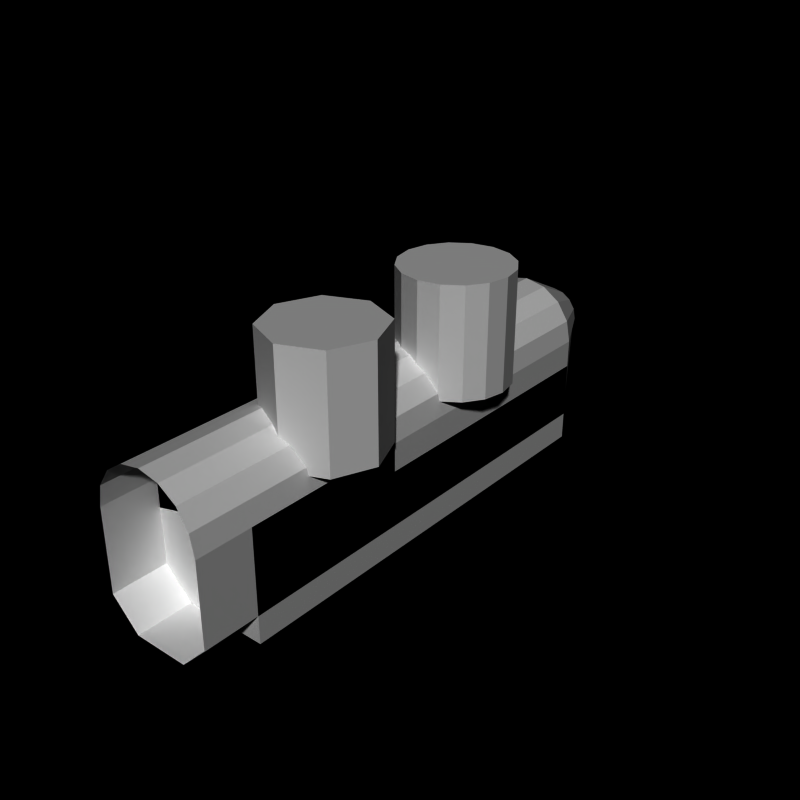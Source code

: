 # Source: pistol2.blend  (saved by Blender 2.66.0; exported with 4.5.12 LTS)
import bpy
from mathutils import Matrix  # noqa: F401  (used for matrix-valued properties, if any)

bpy.ops.wm.read_factory_settings(use_empty=True)
scene = bpy.context.scene
scene.name = 'Scene'

# ---- collections
col_collection_1 = bpy.data.collections.new('Collection 1'); scene.collection.children.link(col_collection_1)

# ---- world
world_world = bpy.data.worlds.new('World'); scene.world = world_world
world_world.color = (0.0, 0.0, 0.0)
world_world.use_sun_shadow = False
world_world.sun_shadow_jitter_overblur = 0.0
world_world.cycles.sampling_method = 'MANUAL'
world_world.cycles.sample_map_resolution = 256

# ---- meshes
me_cylinder_003 = bpy.data.meshes.new('Cylinder.003')
me_cylinder_003.from_pydata([(-1.457e-07, 6.0, 1.0), (-1.457e-07, -2.0, 1.0), (0.3827, 6.0, 0.9239), (0.3827, -2.0, 0.9239), (0.7071, 6.0, 0.7071), (0.7071, -2.0, 0.7071), (0.9239, 6.0, 0.3827), (0.9239, -2.0, 0.3827), (1.0, 6.0, 2.98e-08), (1.0, -2.0, -2.98e-08), (1.0, 6.0, -1.0), (1.0, -2.0, -1.0), (1.0, 6.0, -2.0), (1.0, -2.0, -2.0), (0.1913, 6.0, -2.0), (0.1913, -2.0, -2.0), (-1.629e-07, 6.0, -2.0), (-1.629e-07, -2.0, -2.0), (-0.1913, 6.0, -2.0), (-0.1913, -2.0, -2.0), (-1.0, 6.0, -2.0), (-1.0, -2.0, -2.0), (-1.0, 6.0, -1.0), (-1.0, -2.0, -1.0), (-1.0, 6.0, 5.96e-08), (-1.0, -2.0, -5.96e-08), (-0.9239, 6.0, 0.3827), (-0.9239, -2.0, 0.3827), (-0.7071, 6.0, 0.7071), (-0.7071, -2.0, 0.7071), (-0.3827, 6.0, 0.9239), (-0.3827, -2.0, 0.9239), (7.323e-17, 7.0, 0.5), (0.1913, 7.0, 0.4619), (0.3536, 7.0, 0.3536), (0.4619, 7.0, 0.1913), (0.5, 7.0, -1.49e-07), (0.4619, 7.0, -0.1913), (0.3536, 7.0, -0.3536), (0.1913, 7.0, -0.4619), (-1.629e-07, 7.0, -0.5), (-0.1913, 7.0, -0.4619), (-0.3536, 7.0, -0.3536), (-0.4619, 7.0, -0.1913), (-0.5, 7.0, 2.98e-07), (-0.4619, 7.0, 0.1913), (-0.3536, 7.0, 0.3536), (-0.1913, 7.0, 0.4619)], [], [(24, 26, 45, 44), (22, 23, 25, 24), (6, 7, 9, 8), (2, 3, 5, 4), (20, 21, 23, 22), (10, 11, 13, 12), (14, 15, 17, 16), (1, 31, 29, 27, 25, 23, 21, 19, 17, 15, 13, 11, 9, 7, 5, 3), (8, 9, 11, 10), (24, 25, 27, 26), (4, 5, 7, 6), (0, 1, 3, 2), (18, 19, 21, 20), (12, 13, 15, 14), (28, 29, 31, 30), (30, 31, 1, 0), (26, 27, 29, 28), (16, 17, 19, 18), (32, 33, 34, 35, 36, 37, 38, 39, 40, 41, 42, 43, 44, 45, 46, 47), (26, 28, 46, 45), (22, 24, 44, 43), (18, 20, 42, 41), (14, 16, 40, 39), (10, 12, 38, 37), (0, 2, 33, 32), (6, 8, 36, 35), (28, 30, 47, 46), (2, 4, 34, 33), (20, 22, 43, 42), (16, 18, 41, 40), (12, 14, 39, 38), (8, 10, 37, 36), (30, 0, 32, 47), (4, 6, 35, 34)])
me_cylinder_003.use_remesh_preserve_volume = False
me_cylinder_003.use_remesh_preserve_attributes = False
me_cylinder_003.use_mirror_vertex_groups = False
me_cylinder_003.update()
me_cylinder_002 = bpy.data.meshes.new('Cylinder.002')
me_cylinder_002.from_pydata([(-1.457e-07, -4.768e-07, 1.0), (-1.457e-07, -1.0, 1.0), (0.3827, -4.768e-07, 0.9239), (0.3827, -1.0, 0.9239), (0.7071, 0.0, 0.7071), (0.7071, -1.0, 0.7071), (0.9239, 0.0, 0.3827), (0.9239, -1.0, 0.3827), (1.0, 0.0, 2.98e-08), (1.0, -1.0, -2.98e-08), (1.0, 0.0, -0.5), (1.0, -1.0, -0.5), (1.0, 0.0, -1.5), (1.0, -1.0, -1.5), (0.5, 0.0, -2.0), (0.5, -1.0, -2.0), (-1.629e-07, 4.768e-07, -2.0), (-1.629e-07, -1.0, -2.0), (-0.5, 0.0, -2.0), (-0.5, -1.0, -2.0), (-1.0, 0.0, -1.5), (-1.0, -1.0, -1.5), (-1.0, 0.0, -0.5), (-1.0, -1.0, -0.5), (-1.0, 0.0, 5.96e-08), (-1.0, -1.0, -5.96e-08), (-0.9239, 0.0, 0.3827), (-0.9239, -1.0, 0.3827), (-0.7071, 0.0, 0.7071), (-0.7071, -1.0, 0.7071), (-0.3827, -4.768e-07, 0.9239), (-0.3827, -1.0, 0.9239), (-1.457e-07, -3.0, 1.0), (-1.457e-07, -4.0, 1.0), (0.3827, -3.0, 0.9239), (0.3827, -4.0, 0.9239), (0.7071, -3.0, 0.7071), (0.7071, -4.0, 0.7071), (0.9239, -3.0, 0.3827), (0.9239, -4.0, 0.3827), (1.0, -3.0, 2.98e-08), (1.0, -4.0, -2.98e-08), (1.0, -3.0, -0.5), (1.0, -4.0, -0.5), (1.0, -3.0, -1.5), (1.0, -4.0, -1.5), (0.5, -3.0, -2.0), (0.5, -4.0, -2.0), (-1.629e-07, -3.0, -2.0), (-1.629e-07, -4.0, -2.0), (-0.5, -3.0, -2.0), (-0.5, -4.0, -2.0), (-1.0, -3.0, -1.5), (-1.0, -4.0, -1.5), (-1.0, -3.0, -0.5), (-1.0, -4.0, -0.5), (-1.0, -3.0, 5.96e-08), (-1.0, -4.0, -5.96e-08), (-0.9239, -3.0, 0.3827), (-0.9239, -4.0, 0.3827), (-0.7071, -3.0, 0.7071), (-0.7071, -4.0, 0.7071), (-0.3827, -3.0, 0.9239), (-0.3827, -4.0, 0.9239), (1.0, 5.0, -0.5), (1.0, 5.0, -1.5), (0.5, 5.0, -2.0), (-1.629e-07, 5.0, -2.0), (-0.5, 5.0, -2.0), (-1.0, 5.0, -1.5), (-1.0, 5.0, -0.5)], [], [(22, 23, 25, 24), (6, 7, 9, 8), (2, 3, 5, 4), (20, 21, 23, 22), (10, 11, 13, 12), (14, 15, 17, 16), (44, 13, 11, 42), (8, 9, 11, 10), (24, 25, 27, 26), (4, 5, 7, 6), (0, 1, 3, 2), (18, 19, 21, 20), (12, 13, 15, 14), (28, 29, 31, 30), (30, 31, 1, 0), (26, 27, 29, 28), (16, 17, 19, 18), (54, 55, 57, 56), (38, 39, 41, 40), (34, 35, 37, 36), (52, 53, 55, 54), (42, 43, 45, 44), (46, 47, 49, 48), (42, 11, 9, 40), (40, 41, 43, 42), (56, 57, 59, 58), (36, 37, 39, 38), (32, 33, 35, 34), (50, 51, 53, 52), (44, 45, 47, 46), (60, 61, 63, 62), (62, 63, 33, 32), (58, 59, 61, 60), (48, 49, 51, 50), (46, 15, 13, 44), (48, 17, 15, 46), (50, 19, 17, 48), (52, 21, 19, 50), (54, 23, 21, 52), (9, 23, 54, 40), (40, 54, 56), (9, 25, 23), (9, 7, 5, 3, 1, 31, 29, 27, 25), (32, 34, 36, 38, 40, 56, 58, 60, 62), (12, 14, 66, 65), (14, 16, 67, 66), (16, 18, 68, 67), (18, 20, 69, 68), (20, 22, 70, 69), (10, 12, 65, 64)])
me_cylinder_002.use_remesh_preserve_volume = False
me_cylinder_002.use_remesh_preserve_attributes = False
me_cylinder_002.use_mirror_vertex_groups = False
me_cylinder_002.update()
me_cylinder_001 = bpy.data.meshes.new('Cylinder.001')
me_cylinder_001.from_pydata([(0.0, 1.0, -1.0), (0.0, 1.0, 1.0), (0.7071, 0.7071, -1.0), (0.7071, 0.7071, 1.0), (1.0, 7.55e-08, -1.0), (1.0, 7.55e-08, 1.0), (0.7071, -0.7071, -1.0), (0.7071, -0.7071, 1.0), (-3.258e-07, -1.0, -1.0), (-3.258e-07, -1.0, 1.0), (-0.7071, -0.7071, -1.0), (-0.7071, -0.7071, 1.0), (-1.0, 9.656e-07, -1.0), (-1.0, 9.656e-07, 1.0), (-0.7071, 0.7071, -1.0), (-0.7071, 0.7071, 1.0)], [], [(1, 15, 13, 11, 9, 7, 5, 3), (10, 11, 13, 12), (8, 9, 11, 10), (0, 2, 4, 6, 8, 10, 12, 14), (12, 13, 15, 14), (4, 5, 7, 6), (0, 1, 3, 2), (6, 7, 9, 8), (2, 3, 5, 4), (14, 15, 1, 0)])
me_cylinder_001.use_remesh_preserve_volume = False
me_cylinder_001.use_remesh_preserve_attributes = False
me_cylinder_001.use_mirror_vertex_groups = False
me_cylinder_001.update()
me_cylinder = bpy.data.meshes.new('Cylinder')
me_cylinder.from_pydata([(0.0, 1.0, -1.0), (0.0, 1.0, 1.0), (0.3827, 0.9239, -1.0), (0.3827, 0.9239, 1.0), (0.7071, 0.7071, -1.0), (0.7071, 0.7071, 1.0), (0.9239, 0.3827, -1.0), (0.9239, 0.3827, 1.0), (1.0, 7.55e-08, -1.0), (1.0, 7.55e-08, 1.0), (0.9239, -0.3827, -1.0), (0.9239, -0.3827, 1.0), (0.7071, -0.7071, -1.0), (0.7071, -0.7071, 1.0), (0.3827, -0.9239, -1.0), (0.3827, -0.9239, 1.0), (-3.258e-07, -1.0, -1.0), (-3.258e-07, -1.0, 1.0), (-0.3827, -0.9239, -1.0), (-0.3827, -0.9239, 1.0), (-0.7071, -0.7071, -1.0), (-0.7071, -0.7071, 1.0), (-0.9239, -0.3827, -1.0), (-0.9239, -0.3827, 1.0), (-1.0, 9.656e-07, -1.0), (-1.0, 9.656e-07, 1.0), (-0.9239, 0.3827, -1.0), (-0.9239, 0.3827, 1.0), (-0.7071, 0.7071, -1.0), (-0.7071, 0.7071, 1.0), (-0.3827, 0.9239, -1.0), (-0.3827, 0.9239, 1.0)], [], [(0, 2, 4, 6, 8, 10, 12, 14, 16, 18, 20, 22, 24, 26, 28, 30), (22, 23, 25, 24), (6, 7, 9, 8), (2, 3, 5, 4), (20, 21, 23, 22), (10, 11, 13, 12), (14, 15, 17, 16), (1, 31, 29, 27, 25, 23, 21, 19, 17, 15, 13, 11, 9, 7, 5, 3), (8, 9, 11, 10), (24, 25, 27, 26), (4, 5, 7, 6), (0, 1, 3, 2), (18, 19, 21, 20), (12, 13, 15, 14), (28, 29, 31, 30), (30, 31, 1, 0), (26, 27, 29, 28), (16, 17, 19, 18)])
me_cylinder.use_remesh_preserve_volume = False
me_cylinder.use_remesh_preserve_attributes = False
me_cylinder.use_mirror_vertex_groups = False
me_cylinder.update()
arm_weapon = bpy.data.armatures.new('Weapon')  # bones are not reproduced

# ---- objects
ob_cylinder_003 = bpy.data.objects.new('Cylinder.003', me_cylinder_003)
ob_cylinder_002 = bpy.data.objects.new('Cylinder.002', me_cylinder_002)
ob_cylinder_001 = bpy.data.objects.new('Cylinder.001', me_cylinder_001)
ob_cylinder = bpy.data.objects.new('Cylinder', me_cylinder)
ob_armature_flak = bpy.data.objects.new('Armature_Flak', arm_weapon)

# ---- transforms, parenting, visibility, modifiers, constraints
ob_cylinder_003.location = (0.0, 0.0, 0.0)
ob_cylinder_003.lineart.crease_threshold = 0.0
ob_cylinder_002.location = (0.0, 1.0, 0.0)
ob_cylinder_002.lineart.crease_threshold = 0.0
ob_cylinder_001.location = (0.5445, 0.0, 1.245)
ob_cylinder_001.lineart.crease_threshold = 0.0
ob_cylinder.location = (0.5445, 3.087, 1.245)
ob_cylinder.lineart.crease_threshold = 0.0
ob_armature_flak.location = (0.0, 0.0, 0.0)
ob_armature_flak.lineart.crease_threshold = 0.0

# ---- collection membership
col_collection_1.objects.link(ob_cylinder_003)
col_collection_1.objects.link(ob_cylinder_002)
col_collection_1.objects.link(ob_cylinder_001)
col_collection_1.objects.link(ob_cylinder)
col_collection_1.objects.link(ob_armature_flak)

# ---- scene / render settings (as saved in the file)
scene.frame_start = 1; scene.frame_end = 250; scene.frame_set(250)
scene.render.engine = 'BLENDER_EEVEE_NEXT'
scene.render.image_settings.compression = 90
scene.render.resolution_x = 240
scene.render.resolution_y = 240
scene.render.pixel_aspect_x = 100.0
scene.render.pixel_aspect_y = 100.0
scene.render.fps = 25
scene.render.dither_intensity = 0.0
scene.render.film_transparent = True
scene.render.use_compositing = False
scene.render.use_sequencer = False
scene.render.bake_margin = 2
scene.render.bake_bias = 0.0
scene.render.use_stamp_time = False
scene.render.use_stamp_date = False
scene.render.use_stamp_frame = False
scene.render.use_stamp_camera = False
scene.render.use_stamp_scene = False
scene.render.use_stamp_filename = False
scene.render.use_stamp_render_time = False
scene.render.stamp_font_size = 0
scene.cycles.use_denoising = False
scene.cycles.samples = 10
scene.cycles.sampling_pattern = 'TABULATED_SOBOL'
scene.cycles.light_sampling_threshold = 0.0
scene.cycles.use_adaptive_sampling = False
scene.cycles.use_light_tree = False
scene.cycles.blur_glossy = 0.0
scene.cycles.volume_bounces = 1
scene.cycles.pixel_filter_type = 'GAUSSIAN'
scene.cycles.sample_clamp_indirect = 0.0
scene.view_settings.view_transform = 'Raw'
bpy.context.view_layer.update()

# ---- added for rendering (the .blend has no active camera and no usable light): camera, sun
cam_auto = bpy.data.cameras.new('AutoCamera')
cam_auto.lens = 50.0
cam_auto.sensor_width = 36.0
cam_auto.clip_end = 1000.0
ob_auto_camera = bpy.data.objects.new('AutoCamera', cam_auto)
scene.collection.objects.link(ob_auto_camera)
ob_auto_camera.location = (10.5958, -10.3882, 8.38154)
ob_auto_camera.rotation_euler = (1.09748, -7.21219e-08, 0.694738)
scene.camera = ob_auto_camera
light_auto_sun = bpy.data.lights.new('AutoSun', 'SUN')
light_auto_sun.energy = 3.0
light_auto_sun.angle = 0.0523599
ob_auto_sun = bpy.data.objects.new('AutoSun', light_auto_sun)
scene.collection.objects.link(ob_auto_sun)
ob_auto_sun.rotation_euler = (0.872665, 0.174533, 0.523599)
bpy.context.view_layer.update()
